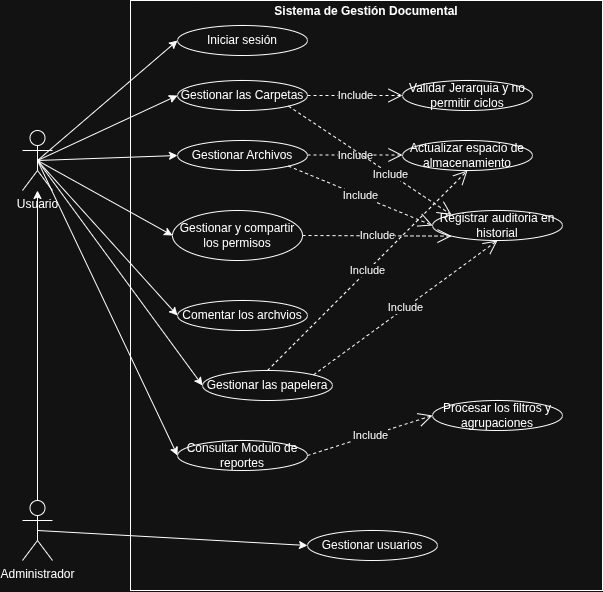

The diagram above was exported from draw.io. Its source (the exported page's mxGraphModel, read from the mxfile embedded in the PNG):
<mxGraphModel dx="825" dy="1119" grid="1" gridSize="10" guides="1" tooltips="1" connect="1" arrows="1" fold="1" page="1" pageScale="1" pageWidth="827" pageHeight="1169" math="0" shadow="0">
  <root>
    <mxCell id="0" />
    <mxCell id="1" parent="0" />
    <mxCell id="Y-reGuAEcD89g2vBOQ-B-1" parent="1" style="shape=umlActor;verticalLabelPosition=bottom;verticalAlign=top;html=1;" value="Usuario" vertex="1">
      <mxGeometry height="60" width="30" x="80" y="170" as="geometry" />
    </mxCell>
    <mxCell id="Y-reGuAEcD89g2vBOQ-B-2" parent="1" style="verticalAlign=top;align=left;overflow=fill;html=1;whiteSpace=wrap;" value="&lt;p style=&quot;margin:0px;margin-top:4px;text-align:center;&quot;&gt;&lt;b&gt;Sistema de Gestión Documental&lt;/b&gt;&lt;/p&gt;" vertex="1">
      <mxGeometry height="590" width="472" x="188" y="40" as="geometry" />
    </mxCell>
    <mxCell id="1kR_ZGzEpZ6v-jtwifvz-7" parent="1" style="ellipse;whiteSpace=wrap;html=1;" value="Iniciar sesión" vertex="1">
      <mxGeometry height="30" width="130" x="235" y="65" as="geometry" />
    </mxCell>
    <mxCell id="1kR_ZGzEpZ6v-jtwifvz-9" edge="1" parent="1" source="Y-reGuAEcD89g2vBOQ-B-1" style="endArrow=classic;html=1;rounded=0;exitX=0.5;exitY=0.5;exitDx=0;exitDy=0;exitPerimeter=0;entryX=0;entryY=0.5;entryDx=0;entryDy=0;" target="1kR_ZGzEpZ6v-jtwifvz-7" value="">
      <mxGeometry height="50" relative="1" width="50" as="geometry">
        <mxPoint x="180" y="100" as="sourcePoint" />
        <mxPoint x="315" y="108" as="targetPoint" />
      </mxGeometry>
    </mxCell>
    <mxCell id="1kR_ZGzEpZ6v-jtwifvz-18" edge="1" parent="1" source="xQJB0Q2YG7DZu7R3af9E-1" style="endArrow=open;endSize=12;dashed=1;html=1;rounded=0;exitX=1;exitY=0.5;exitDx=0;exitDy=0;entryX=0;entryY=0.5;entryDx=0;entryDy=0;" target="xQJB0Q2YG7DZu7R3af9E-6" value="Include">
      <mxGeometry relative="1" width="160" as="geometry">
        <mxPoint x="340" y="260" as="sourcePoint" />
        <mxPoint x="495.5025253169417" y="344.3933982822018" as="targetPoint" />
      </mxGeometry>
    </mxCell>
    <mxCell id="xQJB0Q2YG7DZu7R3af9E-1" parent="1" style="ellipse;whiteSpace=wrap;html=1;" value="Gestionar las Carpetas" vertex="1">
      <mxGeometry height="30" width="130" x="235" y="120" as="geometry" />
    </mxCell>
    <mxCell id="xQJB0Q2YG7DZu7R3af9E-4" edge="1" parent="1" source="Y-reGuAEcD89g2vBOQ-B-1" style="endArrow=classic;html=1;rounded=0;exitX=0.5;exitY=0.5;exitDx=0;exitDy=0;exitPerimeter=0;entryX=0;entryY=0.5;entryDx=0;entryDy=0;" target="xQJB0Q2YG7DZu7R3af9E-1" value="">
      <mxGeometry height="50" relative="1" width="50" as="geometry">
        <mxPoint x="200" y="140" as="sourcePoint" />
        <mxPoint x="330" y="110" as="targetPoint" />
      </mxGeometry>
    </mxCell>
    <mxCell id="xQJB0Q2YG7DZu7R3af9E-6" parent="1" style="ellipse;whiteSpace=wrap;html=1;" value="Validar Jerarquia y no permitir ciclos" vertex="1">
      <mxGeometry height="30" width="130" x="460" y="120" as="geometry" />
    </mxCell>
    <mxCell id="xQJB0Q2YG7DZu7R3af9E-7" parent="1" style="ellipse;whiteSpace=wrap;html=1;" value="Gestionar Archivos" vertex="1">
      <mxGeometry height="30" width="130" x="235" y="180" as="geometry" />
    </mxCell>
    <mxCell id="xQJB0Q2YG7DZu7R3af9E-9" edge="1" parent="1" source="Y-reGuAEcD89g2vBOQ-B-1" style="endArrow=classic;html=1;rounded=0;exitX=0.5;exitY=0.5;exitDx=0;exitDy=0;exitPerimeter=0;entryX=0;entryY=0.5;entryDx=0;entryDy=0;" target="xQJB0Q2YG7DZu7R3af9E-7" value="">
      <mxGeometry height="50" relative="1" width="50" as="geometry">
        <mxPoint x="150" y="100" as="sourcePoint" />
        <mxPoint x="299" y="114" as="targetPoint" />
      </mxGeometry>
    </mxCell>
    <mxCell id="xQJB0Q2YG7DZu7R3af9E-10" parent="1" style="ellipse;whiteSpace=wrap;html=1;" value="Actualizar espacio de almacenamiento" vertex="1">
      <mxGeometry height="30" width="130" x="460" y="180" as="geometry" />
    </mxCell>
    <mxCell id="xQJB0Q2YG7DZu7R3af9E-11" edge="1" parent="1" style="endArrow=open;endSize=12;dashed=1;html=1;rounded=0;exitX=1;exitY=0.5;exitDx=0;exitDy=0;entryX=0;entryY=0.5;entryDx=0;entryDy=0;" value="Include">
      <mxGeometry relative="1" width="160" as="geometry">
        <mxPoint x="365" y="194.5" as="sourcePoint" />
        <mxPoint x="460" y="194.5" as="targetPoint" />
      </mxGeometry>
    </mxCell>
    <mxCell id="xQJB0Q2YG7DZu7R3af9E-12" parent="1" style="ellipse;whiteSpace=wrap;html=1;" value="Gestionar y compartir los permisos" vertex="1">
      <mxGeometry height="50" width="130" x="230" y="250" as="geometry" />
    </mxCell>
    <mxCell id="xQJB0Q2YG7DZu7R3af9E-13" parent="1" style="ellipse;whiteSpace=wrap;html=1;" value="Comentar los archvios" vertex="1">
      <mxGeometry height="30" width="130" x="235" y="340" as="geometry" />
    </mxCell>
    <mxCell id="xQJB0Q2YG7DZu7R3af9E-14" parent="1" style="ellipse;whiteSpace=wrap;html=1;" value="Gestionar las papelera" vertex="1">
      <mxGeometry height="30" width="130" x="260" y="410" as="geometry" />
    </mxCell>
    <mxCell id="xQJB0Q2YG7DZu7R3af9E-15" parent="1" style="ellipse;whiteSpace=wrap;html=1;" value="Consultar Modulo de reportes" vertex="1">
      <mxGeometry height="30" width="130" x="235" y="480" as="geometry" />
    </mxCell>
    <mxCell id="xQJB0Q2YG7DZu7R3af9E-16" parent="1" style="ellipse;whiteSpace=wrap;html=1;" value="Registrar auditoria en historial" vertex="1">
      <mxGeometry height="30" width="130" x="490" y="250" as="geometry" />
    </mxCell>
    <mxCell id="xQJB0Q2YG7DZu7R3af9E-17" parent="1" style="ellipse;whiteSpace=wrap;html=1;" value="Procesar los filtros y agrupaciones" vertex="1">
      <mxGeometry height="30" width="130" x="490" y="440" as="geometry" />
    </mxCell>
    <mxCell id="xQJB0Q2YG7DZu7R3af9E-18" edge="1" parent="1" source="xQJB0Q2YG7DZu7R3af9E-1" style="endArrow=open;endSize=12;dashed=1;html=1;rounded=0;exitX=1;exitY=1;exitDx=0;exitDy=0;entryX=0;entryY=0;entryDx=0;entryDy=0;" target="xQJB0Q2YG7DZu7R3af9E-16" value="Include">
      <mxGeometry relative="1" width="160" x="0.2584" as="geometry">
        <mxPoint as="offset" />
        <mxPoint x="780" y="340" as="sourcePoint" />
        <mxPoint x="875" y="340" as="targetPoint" />
      </mxGeometry>
    </mxCell>
    <mxCell id="xQJB0Q2YG7DZu7R3af9E-19" edge="1" parent="1" source="xQJB0Q2YG7DZu7R3af9E-7" style="endArrow=open;endSize=12;dashed=1;html=1;rounded=0;exitX=1;exitY=1;exitDx=0;exitDy=0;entryX=0;entryY=0.5;entryDx=0;entryDy=0;" target="xQJB0Q2YG7DZu7R3af9E-16" value="Include">
      <mxGeometry relative="1" width="160" as="geometry">
        <mxPoint x="800" y="320" as="sourcePoint" />
        <mxPoint x="895" y="320" as="targetPoint" />
      </mxGeometry>
    </mxCell>
    <mxCell id="xQJB0Q2YG7DZu7R3af9E-20" edge="1" parent="1" source="xQJB0Q2YG7DZu7R3af9E-12" style="endArrow=open;endSize=12;dashed=1;html=1;rounded=0;exitX=1;exitY=0.5;exitDx=0;exitDy=0;entryX=0;entryY=1;entryDx=0;entryDy=0;" target="xQJB0Q2YG7DZu7R3af9E-16" value="Include">
      <mxGeometry relative="1" width="160" as="geometry">
        <mxPoint x="880" y="310" as="sourcePoint" />
        <mxPoint x="975" y="310" as="targetPoint" />
      </mxGeometry>
    </mxCell>
    <mxCell id="xQJB0Q2YG7DZu7R3af9E-22" edge="1" parent="1" source="xQJB0Q2YG7DZu7R3af9E-14" style="endArrow=open;endSize=12;dashed=1;html=1;rounded=0;exitX=1;exitY=0;exitDx=0;exitDy=0;entryX=0.5;entryY=1;entryDx=0;entryDy=0;" target="xQJB0Q2YG7DZu7R3af9E-16" value="Include">
      <mxGeometry relative="1" width="160" as="geometry">
        <mxPoint x="840" y="410" as="sourcePoint" />
        <mxPoint x="935" y="410" as="targetPoint" />
      </mxGeometry>
    </mxCell>
    <mxCell id="xQJB0Q2YG7DZu7R3af9E-24" parent="1" style="ellipse;whiteSpace=wrap;html=1;" value="Gestionar usuarios" vertex="1">
      <mxGeometry height="30" width="130" x="365" y="570" as="geometry" />
    </mxCell>
    <mxCell id="xQJB0Q2YG7DZu7R3af9E-25" edge="1" parent="1" source="xQJB0Q2YG7DZu7R3af9E-14" style="endArrow=open;endSize=12;dashed=1;html=1;rounded=0;exitX=0.5;exitY=0;exitDx=0;exitDy=0;entryX=0.5;entryY=1;entryDx=0;entryDy=0;" target="xQJB0Q2YG7DZu7R3af9E-10" value="Include">
      <mxGeometry relative="1" width="160" as="geometry">
        <mxPoint x="410" y="484" as="sourcePoint" />
        <mxPoint x="624" y="350" as="targetPoint" />
      </mxGeometry>
    </mxCell>
    <mxCell id="xQJB0Q2YG7DZu7R3af9E-26" edge="1" parent="1" source="xQJB0Q2YG7DZu7R3af9E-15" style="endArrow=open;endSize=12;dashed=1;html=1;rounded=0;exitX=1;exitY=0.5;exitDx=0;exitDy=0;entryX=0;entryY=0.5;entryDx=0;entryDy=0;" target="xQJB0Q2YG7DZu7R3af9E-17" value="Include">
      <mxGeometry relative="1" width="160" as="geometry">
        <mxPoint x="430" y="634" as="sourcePoint" />
        <mxPoint x="644" y="500" as="targetPoint" />
      </mxGeometry>
    </mxCell>
    <mxCell id="xQJB0Q2YG7DZu7R3af9E-27" edge="1" parent="1" source="Y-reGuAEcD89g2vBOQ-B-1" style="endArrow=classic;html=1;rounded=0;exitX=0.5;exitY=0.5;exitDx=0;exitDy=0;exitPerimeter=0;entryX=0;entryY=0.5;entryDx=0;entryDy=0;" target="xQJB0Q2YG7DZu7R3af9E-12" value="">
      <mxGeometry height="50" relative="1" width="50" as="geometry">
        <mxPoint x="390" y="190" as="sourcePoint" />
        <mxPoint x="520" y="275" as="targetPoint" />
      </mxGeometry>
    </mxCell>
    <mxCell id="xQJB0Q2YG7DZu7R3af9E-28" edge="1" parent="1" source="Y-reGuAEcD89g2vBOQ-B-1" style="endArrow=classic;html=1;rounded=0;exitX=0.5;exitY=0.5;exitDx=0;exitDy=0;exitPerimeter=0;entryX=0;entryY=0.5;entryDx=0;entryDy=0;" target="xQJB0Q2YG7DZu7R3af9E-13" value="">
      <mxGeometry height="50" relative="1" width="50" as="geometry">
        <mxPoint x="40" y="280" as="sourcePoint" />
        <mxPoint x="165" y="445" as="targetPoint" />
      </mxGeometry>
    </mxCell>
    <mxCell id="xQJB0Q2YG7DZu7R3af9E-29" edge="1" parent="1" source="Y-reGuAEcD89g2vBOQ-B-1" style="endArrow=classic;html=1;rounded=0;exitX=0.5;exitY=0.5;exitDx=0;exitDy=0;exitPerimeter=0;entryX=0;entryY=0.5;entryDx=0;entryDy=0;" target="xQJB0Q2YG7DZu7R3af9E-14" value="">
      <mxGeometry height="50" relative="1" width="50" as="geometry">
        <mxPoint x="100" y="390" as="sourcePoint" />
        <mxPoint x="225" y="555" as="targetPoint" />
      </mxGeometry>
    </mxCell>
    <mxCell id="xQJB0Q2YG7DZu7R3af9E-30" edge="1" parent="1" source="Y-reGuAEcD89g2vBOQ-B-1" style="endArrow=classic;html=1;rounded=0;exitX=0.5;exitY=0.5;exitDx=0;exitDy=0;exitPerimeter=0;entryX=0;entryY=0.5;entryDx=0;entryDy=0;" target="xQJB0Q2YG7DZu7R3af9E-15" value="">
      <mxGeometry height="50" relative="1" width="50" as="geometry">
        <mxPoint x="115" y="120" as="sourcePoint" />
        <mxPoint x="240" y="285" as="targetPoint" />
      </mxGeometry>
    </mxCell>
    <mxCell id="xQJB0Q2YG7DZu7R3af9E-31" parent="1" style="shape=umlActor;verticalLabelPosition=bottom;verticalAlign=top;html=1;" value="Administrador" vertex="1">
      <mxGeometry height="60" width="30" x="80" y="540" as="geometry" />
    </mxCell>
    <mxCell id="xQJB0Q2YG7DZu7R3af9E-32" edge="1" parent="1" source="xQJB0Q2YG7DZu7R3af9E-31" style="endArrow=classic;html=1;rounded=0;exitX=0.5;exitY=0.5;exitDx=0;exitDy=0;exitPerimeter=0;entryX=0;entryY=0.5;entryDx=0;entryDy=0;" target="xQJB0Q2YG7DZu7R3af9E-24" value="">
      <mxGeometry height="50" relative="1" width="50" as="geometry">
        <mxPoint x="240" y="460" as="sourcePoint" />
        <mxPoint x="380" y="755" as="targetPoint" />
      </mxGeometry>
    </mxCell>
    <mxCell id="xQJB0Q2YG7DZu7R3af9E-33" edge="1" parent="1" source="xQJB0Q2YG7DZu7R3af9E-31" style="endArrow=classic;html=1;rounded=0;exitX=0.5;exitY=0;exitDx=0;exitDy=0;exitPerimeter=0;" target="Y-reGuAEcD89g2vBOQ-B-1" value="">
      <mxGeometry height="50" relative="1" width="50" as="geometry">
        <mxPoint x="110" y="410" as="sourcePoint" />
        <mxPoint x="250" y="705" as="targetPoint" />
      </mxGeometry>
    </mxCell>
  </root>
</mxGraphModel>